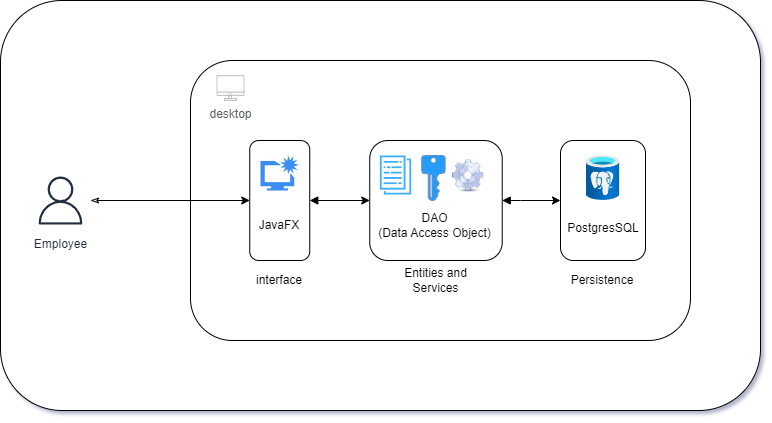

The diagram above was exported from draw.io. Its source (the exported page's mxGraphModel, read from the mxfile embedded in the PNG):
<mxGraphModel dx="1071" dy="540" grid="1" gridSize="10" guides="1" tooltips="1" connect="1" arrows="1" fold="1" page="1" pageScale="1" pageWidth="827" pageHeight="1169" math="0" shadow="0">
  <root>
    <mxCell id="0" />
    <mxCell id="1" parent="0" />
    <mxCell id="wU6idmkmaMdNJpjvLvhB-40" value="" style="rounded=1;whiteSpace=wrap;html=1;" vertex="1" parent="1">
      <mxGeometry y="90" width="760" height="410" as="geometry" />
    </mxCell>
    <mxCell id="wU6idmkmaMdNJpjvLvhB-8" value="" style="rounded=1;whiteSpace=wrap;html=1;" vertex="1" parent="1">
      <mxGeometry x="190" y="150" width="500" height="280" as="geometry" />
    </mxCell>
    <mxCell id="wU6idmkmaMdNJpjvLvhB-21" style="edgeStyle=orthogonalEdgeStyle;rounded=0;orthogonalLoop=1;jettySize=auto;html=1;startArrow=classicThin;startFill=0;" edge="1" parent="1" source="wU6idmkmaMdNJpjvLvhB-2" target="wU6idmkmaMdNJpjvLvhB-11">
      <mxGeometry relative="1" as="geometry" />
    </mxCell>
    <mxCell id="wU6idmkmaMdNJpjvLvhB-2" value="E&lt;span style=&quot;background-color: initial;&quot;&gt;mployee&lt;/span&gt;&lt;div&gt;&lt;div&gt;&lt;br&gt;&lt;/div&gt;&lt;/div&gt;" style="sketch=0;outlineConnect=0;fontColor=#232F3E;gradientColor=none;strokeColor=#232F3E;fillColor=#ffffff;dashed=0;verticalLabelPosition=bottom;verticalAlign=top;align=center;html=1;fontSize=12;fontStyle=0;aspect=fixed;shape=mxgraph.aws4.resourceIcon;resIcon=mxgraph.aws4.user;" vertex="1" parent="1">
      <mxGeometry x="30" y="260" width="60" height="60" as="geometry" />
    </mxCell>
    <mxCell id="wU6idmkmaMdNJpjvLvhB-23" style="edgeStyle=orthogonalEdgeStyle;rounded=0;orthogonalLoop=1;jettySize=auto;html=1;exitX=0.5;exitY=0;exitDx=0;exitDy=0;entryX=0.5;entryY=0;entryDx=0;entryDy=0;startArrow=block;startFill=1;" edge="1" parent="1" source="wU6idmkmaMdNJpjvLvhB-11" target="wU6idmkmaMdNJpjvLvhB-14">
      <mxGeometry relative="1" as="geometry" />
    </mxCell>
    <mxCell id="wU6idmkmaMdNJpjvLvhB-11" value="" style="rounded=1;whiteSpace=wrap;html=1;rotation=90;" vertex="1" parent="1">
      <mxGeometry x="219.23" y="260" width="120" height="60" as="geometry" />
    </mxCell>
    <mxCell id="wU6idmkmaMdNJpjvLvhB-12" value="" style="sketch=0;html=1;aspect=fixed;strokeColor=none;shadow=0;fillColor=#3B8DF1;verticalAlign=top;labelPosition=center;verticalLabelPosition=bottom;shape=mxgraph.gcp2.enhance_ui_2" vertex="1" parent="1">
      <mxGeometry x="260" y="245" width="38.46" height="35" as="geometry" />
    </mxCell>
    <mxCell id="wU6idmkmaMdNJpjvLvhB-13" value="JavaFX" style="text;html=1;align=center;verticalAlign=middle;whiteSpace=wrap;rounded=0;" vertex="1" parent="1">
      <mxGeometry x="249.23" y="300" width="60" height="30" as="geometry" />
    </mxCell>
    <mxCell id="wU6idmkmaMdNJpjvLvhB-37" style="edgeStyle=orthogonalEdgeStyle;rounded=0;orthogonalLoop=1;jettySize=auto;html=1;exitX=0.5;exitY=1;exitDx=0;exitDy=0;entryX=0.5;entryY=0;entryDx=0;entryDy=0;startArrow=block;startFill=1;" edge="1" parent="1" source="wU6idmkmaMdNJpjvLvhB-14" target="wU6idmkmaMdNJpjvLvhB-31">
      <mxGeometry relative="1" as="geometry">
        <Array as="points">
          <mxPoint x="520" y="290" />
          <mxPoint x="520" y="290" />
        </Array>
      </mxGeometry>
    </mxCell>
    <mxCell id="wU6idmkmaMdNJpjvLvhB-14" value="" style="rounded=1;whiteSpace=wrap;html=1;rotation=-90;" vertex="1" parent="1">
      <mxGeometry x="375.48" y="223.75" width="120" height="132.5" as="geometry" />
    </mxCell>
    <mxCell id="wU6idmkmaMdNJpjvLvhB-15" value="desktop" style="sketch=0;outlineConnect=0;gradientColor=none;fontColor=#545B64;strokeColor=none;fillColor=#879196;dashed=0;verticalLabelPosition=bottom;verticalAlign=top;align=center;html=1;fontSize=12;fontStyle=0;aspect=fixed;shape=mxgraph.aws4.illustration_desktop;pointerEvents=1" vertex="1" parent="1">
      <mxGeometry x="216.26" y="165" width="27.48" height="25" as="geometry" />
    </mxCell>
    <mxCell id="wU6idmkmaMdNJpjvLvhB-25" value="" style="sketch=0;outlineConnect=0;fillColor=#3AAEFC;strokeColor=#6c8ebf;dashed=0;verticalLabelPosition=bottom;verticalAlign=top;align=center;html=1;fontSize=12;fontStyle=0;aspect=fixed;pointerEvents=1;shape=mxgraph.aws4.data_set;" vertex="1" parent="1">
      <mxGeometry x="379.25" y="245" width="31.5" height="39" as="geometry" />
    </mxCell>
    <mxCell id="wU6idmkmaMdNJpjvLvhB-26" value="" style="sketch=0;aspect=fixed;pointerEvents=1;shadow=0;dashed=0;html=1;strokeColor=#6c8ebf;labelPosition=center;verticalLabelPosition=bottom;verticalAlign=top;align=center;fillColor=#219DFC;shape=mxgraph.mscae.enterprise.key_permissions" vertex="1" parent="1">
      <mxGeometry x="421.23" y="245" width="23.4" height="45" as="geometry" />
    </mxCell>
    <mxCell id="wU6idmkmaMdNJpjvLvhB-29" value="" style="shape=image;html=1;verticalAlign=top;verticalLabelPosition=bottom;labelBackgroundColor=#ffffff;imageAspect=0;aspect=fixed;image=https://cdn2.iconfinder.com/data/icons/crystalproject/128x128/apps/kbackgammon_engine.png" vertex="1" parent="1">
      <mxGeometry x="450" y="249" width="35" height="35" as="geometry" />
    </mxCell>
    <mxCell id="wU6idmkmaMdNJpjvLvhB-30" value="DAO&lt;div&gt;(Data Access Object)&lt;/div&gt;" style="text;html=1;align=center;verticalAlign=middle;whiteSpace=wrap;rounded=0;" vertex="1" parent="1">
      <mxGeometry x="369.39" y="300" width="130.61" height="30" as="geometry" />
    </mxCell>
    <mxCell id="wU6idmkmaMdNJpjvLvhB-31" value="" style="rounded=1;whiteSpace=wrap;html=1;rotation=-90;" vertex="1" parent="1">
      <mxGeometry x="542.5" y="247.5" width="120" height="85" as="geometry" />
    </mxCell>
    <mxCell id="wU6idmkmaMdNJpjvLvhB-32" value="interface" style="text;html=1;align=center;verticalAlign=middle;whiteSpace=wrap;rounded=0;" vertex="1" parent="1">
      <mxGeometry x="249.23" y="355" width="60" height="30" as="geometry" />
    </mxCell>
    <mxCell id="wU6idmkmaMdNJpjvLvhB-35" value="Entities and Services" style="text;html=1;align=center;verticalAlign=middle;whiteSpace=wrap;rounded=0;" vertex="1" parent="1">
      <mxGeometry x="385.75" y="355" width="99.25" height="30" as="geometry" />
    </mxCell>
    <mxCell id="wU6idmkmaMdNJpjvLvhB-36" value="Persistence" style="text;html=1;align=center;verticalAlign=middle;whiteSpace=wrap;rounded=0;" vertex="1" parent="1">
      <mxGeometry x="572.49" y="355" width="60" height="30" as="geometry" />
    </mxCell>
    <mxCell id="wU6idmkmaMdNJpjvLvhB-38" value="" style="image;aspect=fixed;html=1;points=[];align=center;fontSize=12;image=img/lib/azure2/databases/Azure_Database_PostgreSQL_Server.svg;" vertex="1" parent="1">
      <mxGeometry x="585.62" y="245" width="33.75" height="45" as="geometry" />
    </mxCell>
    <mxCell id="wU6idmkmaMdNJpjvLvhB-39" value="PostgresSQL" style="text;html=1;align=center;verticalAlign=middle;whiteSpace=wrap;rounded=0;" vertex="1" parent="1">
      <mxGeometry x="572.5" y="302.5" width="60" height="30" as="geometry" />
    </mxCell>
  </root>
</mxGraphModel>